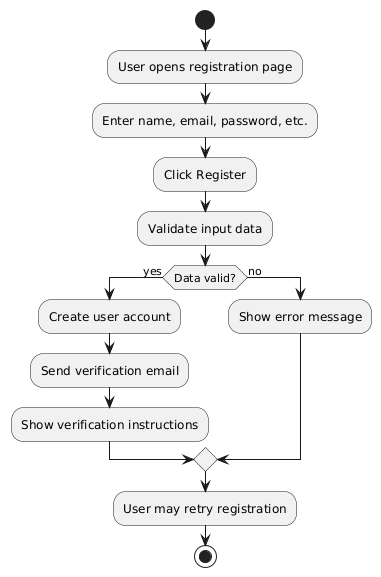

The diagram above was rendered by PlantUML. Its source (embedded in the PNG):
@startuml
start

:User opens registration page;
:Enter name, email, password, etc.;
:Click Register;
:Validate input data;
if (Data valid?) then (yes)
  :Create user account;
  :Send verification email;
  :Show verification instructions;
else (no)
  :Show error message;
endif
:User may retry registration;

stop
@enduml